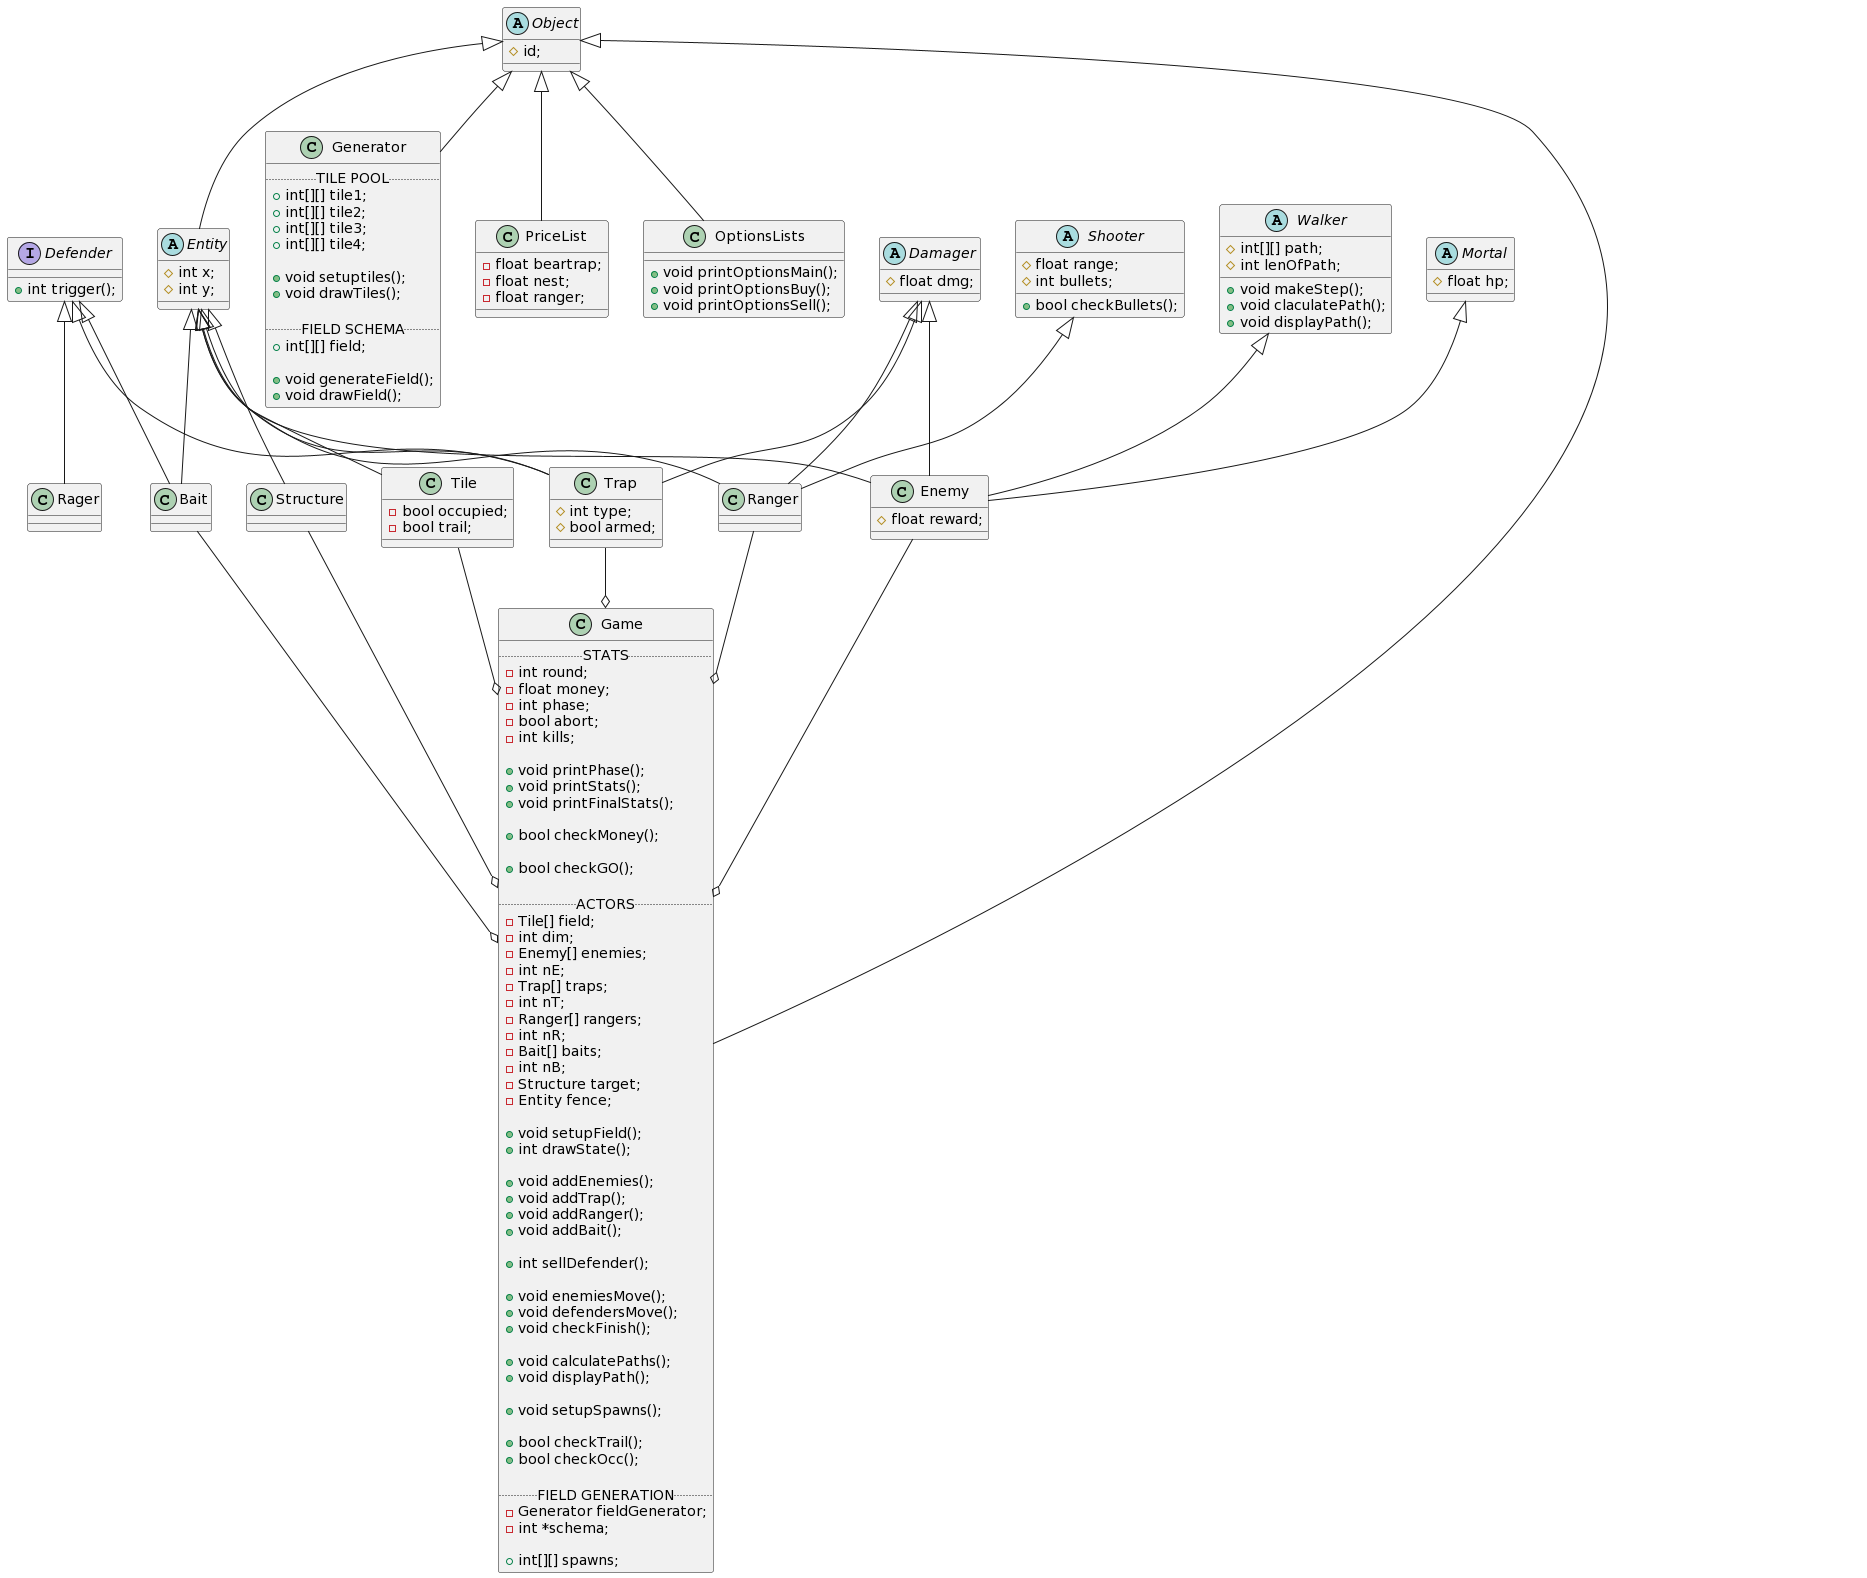

The diagram above was rendered by PlantUML. Its source (embedded in the PNG):
@startuml
Object <|-- Entity
Object <|-- Game
Object <|-- Generator
Object <|-- PriceList
Object <|-- OptionsLists

Entity <|-- Trap
Entity <|-- Bait
Entity <|-- Ranger
Entity <|-- Structure
Entity <|-- Tile
Entity <|-- Enemy

Damager <|-- Enemy
Damager <|-- Trap
Damager <|-- Ranger

Defender <|-- Trap
Defender <|-- Bait
Defender <|-- Rager

Mortal <|-- Enemy

Trap --o Game
Bait --o Game
Ranger --o Game
Structure --o Game
Tile --o Game
Enemy --o Game

Walker <|-- Enemy
Shooter <|-- Ranger

abstract Object {
 # id;
}

abstract Entity {
 # int x;
 # int y;
}

abstract Damager {
 # float dmg;
}

abstract Mortal {
 # float hp;
}

abstract Walker {
 # int[][] path;
 # int lenOfPath;

 + void makeStep();
 + void claculatePath();
 + void displayPath();
}

abstract Shooter {
 # float range;
 # int bullets;

 + bool checkBullets();
}

interface Defender {
 + int trigger();
}

class Enemy {
 # float reward;
}

class Trap {
 # int type;
 # bool armed;
}

class Bait {}

class Ranger {}

class Structure {}

class Tile {
 - bool occupied;
 - bool trail;
}

class Game {
 .. STATS ..
 - int round;
 - float money;
 - int phase;
 - bool abort;
 - int kills;

 + void printPhase();
 + void printStats();
 + void printFinalStats();

 + bool checkMoney();

 + bool checkGO();

 .. ACTORS ..
 - Tile[] field;
 - int dim;
 - Enemy[] enemies;
 - int nE;
 - Trap[] traps;
 - int nT;
 - Ranger[] rangers;
 - int nR;
 - Bait[] baits;
 - int nB;
 - Structure target;
 - Entity fence;

 + void setupField();
 + int drawState();
 
 + void addEnemies();
 + void addTrap();
 + void addRanger();
 + void addBait();

 + int sellDefender();

 + void enemiesMove();
 + void defendersMove();
 + void checkFinish();

 + void calculatePaths();
 + void displayPath();

 + void setupSpawns();

 + bool checkTrail();
 + bool checkOcc();

 .. FIELD GENERATION ..
 - Generator fieldGenerator;
 - int *schema;

 + int[][] spawns;
}

class PriceList {
 - float beartrap;
 - float nest;
 - float ranger;
}

class OptionsLists {
 + void printOptionsMain();
 + void printOptionsBuy();
 + void printOptionsSell();
}

class Generator {
 .. TILE POOL ..
 + int[][] tile1;
 + int[][] tile2;
 + int[][] tile3;
 + int[][] tile4;

 + void setuptiles();
 + void drawTiles();

 .. FIELD SCHEMA ..
 + int[][] field;

 + void generateField();
 + void drawField();
}
@enduml